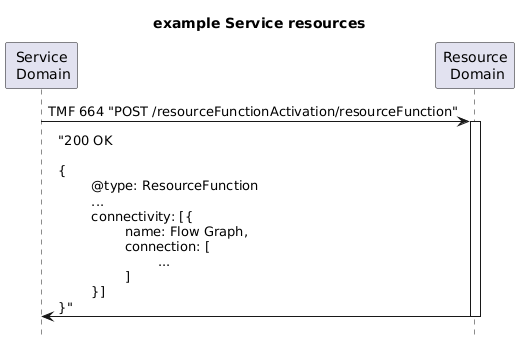

The diagram above was rendered by PlantUML. Its source (embedded in the PNG):
@startuml
title example Service resources
participant "Service\n Domain" as sd
participant "Resource\n Domain" as rd
hide footbox
sd -> rd :   TMF 664 "POST /resourceFunctionActivation/resourceFunction"
activate rd
sd <- rd : "200 OK\n\n{\n\t@type: ResourceFunction\n\t...\n\tconnectivity: [{\n\t\tname: Flow Graph,\n\t\tconnection: [\n\t\t\t...\n\t\t]\n\t}]\n}"
deactivate rd
@enduml